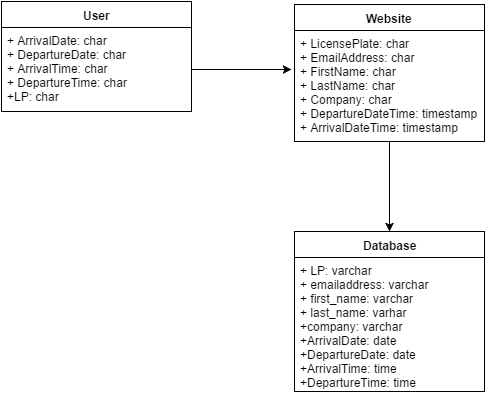

The diagram above was exported from draw.io. Its source (the exported page's mxGraphModel, read from the mxfile embedded in the PNG):
<mxGraphModel dx="794" dy="491" grid="1" gridSize="10" guides="1" tooltips="1" connect="1" arrows="1" fold="1" page="1" pageScale="1" pageWidth="826" pageHeight="1169" background="#ffffff" math="0" shadow="0">
  <root>
    <mxCell id="0" />
    <mxCell id="1" parent="0" />
    <mxCell id="dcbc3041ac57633-1" value="User" style="swimlane;html=1;fontStyle=1;align=center;verticalAlign=top;childLayout=stackLayout;horizontal=1;startSize=26;horizontalStack=0;resizeParent=1;resizeLast=0;collapsible=1;marginBottom=0;swimlaneFillColor=#ffffff;" vertex="1" parent="1">
      <mxGeometry x="120" y="120" width="190" height="110" as="geometry" />
    </mxCell>
    <mxCell id="dcbc3041ac57633-2" value="&lt;div&gt;+ ArrivalDate: char&lt;/div&gt;&lt;div&gt;+ DepartureDate: char&lt;/div&gt;&lt;div&gt;+ ArrivalTime: char&lt;/div&gt;&lt;div&gt;&lt;span style=&quot;line-height: 1.2&quot;&gt;+ DepartureTime: char&lt;/span&gt;&lt;/div&gt;&lt;div&gt;&lt;span style=&quot;line-height: 1.2&quot;&gt;+LP: char&lt;/span&gt;&lt;/div&gt;" style="text;html=1;strokeColor=none;fillColor=none;align=left;verticalAlign=top;spacingLeft=4;spacingRight=4;whiteSpace=wrap;overflow=hidden;rotatable=0;points=[[0,0.5],[1,0.5]];portConstraint=eastwest;" vertex="1" parent="dcbc3041ac57633-1">
      <mxGeometry y="26" width="190" height="84" as="geometry" />
    </mxCell>
    <mxCell id="dcbc3041ac57633-19" style="edgeStyle=orthogonalEdgeStyle;rounded=0;html=1;entryX=0.5;entryY=0;jettySize=auto;orthogonalLoop=1;" edge="1" parent="1" source="dcbc3041ac57633-15" target="dcbc3041ac57633-17">
      <mxGeometry relative="1" as="geometry" />
    </mxCell>
    <mxCell id="dcbc3041ac57633-15" value="Website" style="swimlane;html=1;fontStyle=1;align=center;verticalAlign=top;childLayout=stackLayout;horizontal=1;startSize=26;horizontalStack=0;resizeParent=1;resizeLast=0;collapsible=1;marginBottom=0;swimlaneFillColor=#ffffff;" vertex="1" parent="1">
      <mxGeometry x="413" y="123" width="190" height="137" as="geometry" />
    </mxCell>
    <mxCell id="dcbc3041ac57633-16" value="+ LicensePlate: char&lt;div&gt;+ EmailAddress: char&lt;/div&gt;&lt;div&gt;&lt;span style=&quot;line-height: 1.2&quot;&gt;+ FirstName: char&lt;/span&gt;&lt;/div&gt;&lt;div&gt;&lt;span style=&quot;line-height: 1.2&quot;&gt;+ LastName: char&lt;/span&gt;&lt;br&gt;&lt;/div&gt;&lt;div&gt;+ Company: char&lt;/div&gt;&lt;div&gt;+ DepartureDateTime: timestamp&lt;/div&gt;&lt;div&gt;+ ArrivalDateTime: timestamp&lt;/div&gt;" style="text;html=1;strokeColor=none;fillColor=none;align=left;verticalAlign=top;spacingLeft=4;spacingRight=4;whiteSpace=wrap;overflow=hidden;rotatable=0;points=[[0,0.5],[1,0.5]];portConstraint=eastwest;" vertex="1" parent="dcbc3041ac57633-15">
      <mxGeometry y="26" width="190" height="104" as="geometry" />
    </mxCell>
    <mxCell id="dcbc3041ac57633-17" value="Database" style="swimlane;html=1;fontStyle=1;align=center;verticalAlign=top;childLayout=stackLayout;horizontal=1;startSize=26;horizontalStack=0;resizeParent=1;resizeLast=0;collapsible=1;marginBottom=0;swimlaneFillColor=#ffffff;" vertex="1" parent="1">
      <mxGeometry x="413" y="350" width="190" height="160" as="geometry" />
    </mxCell>
    <mxCell id="dcbc3041ac57633-18" value="+ LP: varchar&lt;div&gt;+ emailaddress: varchar&lt;/div&gt;&lt;div&gt;+ first_name: varchar&lt;/div&gt;&lt;div&gt;+ last_name: varhar&lt;/div&gt;&lt;div&gt;+company: varchar&lt;/div&gt;&lt;div&gt;+ArrivalDate: date&lt;/div&gt;&lt;div&gt;+DepartureDate: date&lt;/div&gt;&lt;div&gt;+ArrivalTime: time&lt;/div&gt;&lt;div&gt;+DepartureTime: time&lt;/div&gt;" style="text;html=1;strokeColor=none;fillColor=none;align=left;verticalAlign=top;spacingLeft=4;spacingRight=4;whiteSpace=wrap;overflow=hidden;rotatable=0;points=[[0,0.5],[1,0.5]];portConstraint=eastwest;" vertex="1" parent="dcbc3041ac57633-17">
      <mxGeometry y="26" width="190" height="134" as="geometry" />
    </mxCell>
    <mxCell id="dcbc3041ac57633-30" style="edgeStyle=orthogonalEdgeStyle;rounded=0;html=1;exitX=1;exitY=0.5;jettySize=auto;orthogonalLoop=1;" edge="1" parent="1" source="dcbc3041ac57633-2">
      <mxGeometry relative="1" as="geometry">
        <mxPoint x="410" y="188" as="targetPoint" />
      </mxGeometry>
    </mxCell>
  </root>
</mxGraphModel>